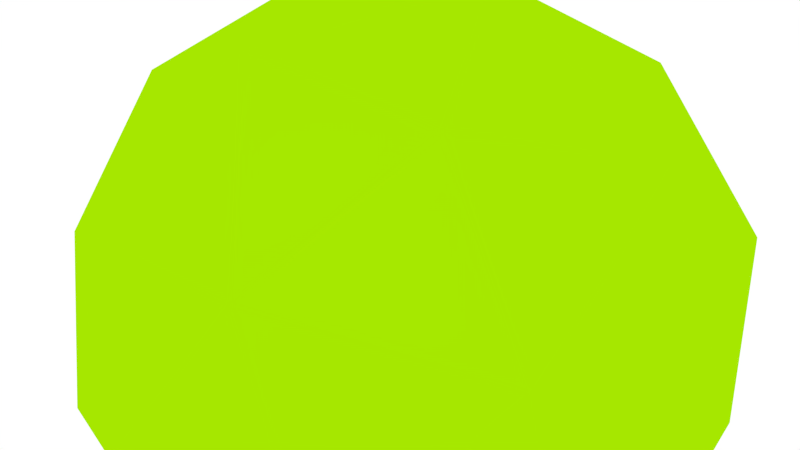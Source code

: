# Source: utfs.blend  (saved by Blender 2.63.0; exported with 4.5.12 LTS)
import bpy
from mathutils import Matrix  # noqa: F401  (used for matrix-valued properties, if any)

bpy.ops.wm.read_factory_settings(use_empty=True)
scene = bpy.context.scene
scene.name = 'Scene'

# ---- collections
col_collection_1 = bpy.data.collections.new('Collection 1'); scene.collection.children.link(col_collection_1)

# ---- materials (node trees are filled in below, after node groups)
mat_material = bpy.data.materials.new('Material')
mat_material.alpha_threshold = 0.0
mat_material.use_transparent_shadow = False
mat_material.diffuse_color = (0.3814, 0.8, 0.0, 1.0)
mat_material.specular_color = (0.0, 0.1648, 1.0)
mat_material.roughness = 0.5
mat_material.line_color = (0.0, 0.0, 0.0, 0.5323)
mat_material_001 = bpy.data.materials.new('Material.001')
mat_material_001.alpha_threshold = 0.0
mat_material_001.use_transparent_shadow = False
mat_material_001.diffuse_color = (0.8, 0.3987, 0.0, 1.0)
mat_material_001.roughness = 0.5
mat_material_001.line_color = (0.0, 0.0, 0.0, 1.0)
mat_material_002 = bpy.data.materials.new('Material.002')
mat_material_002.alpha_threshold = 0.0
mat_material_002.use_transparent_shadow = False
mat_material_002.diffuse_color = (0.4398, 0.9873, 1.0, 1.0)
mat_material_002.roughness = 0.5
mat_material_002.specular_intensity = 0.7823
mat_material_002.line_color = (0.0, 0.0, 0.0, 1.0)

# ---- material node trees

# ---- world
world_world = bpy.data.worlds.new('World'); scene.world = world_world
world_world.color = (1.0, 1.0, 1.0)
world_world.use_sun_shadow = False
world_world.sun_shadow_jitter_overblur = 0.0
world_world.cycles.sampling_method = 'MANUAL'
world_world.cycles.sample_map_resolution = 256

# ---- cameras
cam_camera = bpy.data.cameras.new('Camera')
cam_camera.clip_end = 100.0
cam_camera.lens = 35.0
cam_camera.sensor_width = 32.0
cam_camera.sensor_height = 18.0
cam_camera.ortho_scale = 7.314
cam_camera.dof.focus_distance = 0.0
cam_camera.dof.aperture_fstop = 128.0

# ---- lights
light_lamp = bpy.data.lights.new('Lamp', 'POINT')
light_lamp.transmission_factor = 0.0
light_lamp.cutoff_distance = 30.0
light_lamp.energy = 100.0
light_lamp.shadow_buffer_clip_start = 1.001
light_lamp.shadow_soft_size = 1.0
light_lamp.shadow_maximum_resolution = 0.006
light_lamp.use_absolute_resolution = True
light_lamp.cycles.use_multiple_importance_sampling = False

# ---- meshes
me_icosphere = bpy.data.meshes.new('Icosphere')
me_icosphere.from_pydata([(0.0, 0.0, -1.0), (0.7236, -0.5257, -0.4472), (-0.2764, -0.8506, -0.4472), (-0.8944, 0.0, -0.4472), (-0.2764, 0.8506, -0.4472), (0.7236, 0.5257, -0.4472), (0.2764, -0.8506, 0.4472), (-0.7236, -0.5257, 0.4472), (-0.7236, 0.5257, 0.4472), (0.2764, 0.8506, 0.4472), (0.8944, 0.0, 0.4472), (0.0, 0.0, 1.0), (0.4253, -0.309, -0.8507), (0.2629, -0.809, -0.5257), (-0.1625, -0.5, -0.8507), (0.4253, 0.309, -0.8507), (0.8506, 0.0, -0.5257), (-0.6882, -0.5, -0.5257), (-0.5257, 0.0, -0.8507), (-0.6882, 0.5, -0.5257), (-0.1625, 0.5, -0.8507), (0.2629, 0.809, -0.5257), (0.9511, 0.309, 0.0), (0.9511, -0.309, 0.0), (0.5878, -0.809, 0.0), (0.0, -1.0, 0.0), (-0.5878, -0.809, 0.0), (-0.9511, -0.309, 0.0), (-0.9511, 0.309, 0.0), (-0.5878, 0.809, 0.0), (0.0, 1.0, 0.0), (0.5878, 0.809, 0.0), (0.6882, -0.5, 0.5257), (-0.2629, -0.809, 0.5257), (-0.8506, 0.0, 0.5257), (-0.2629, 0.809, 0.5257), (0.6882, 0.5, 0.5257), (0.5257, 0.0, 0.8507), (0.1625, -0.5, 0.8507), (-0.4253, -0.309, 0.8507), (-0.4253, 0.309, 0.8507), (0.1625, 0.5, 0.8507), (0.5745, -0.4174, -0.6489), (-0.00676, -0.8298, -0.4865), (-0.08123, -0.25, -0.9253), (0.5745, 0.4174, -0.6489), (0.7871, -0.2629, -0.4865), (-0.7913, -0.25, -0.4865), (-0.2629, 0.0, -0.9253), (-0.4823, 0.6753, -0.4865), (-0.08123, 0.25, -0.9253), (0.4932, 0.6674, -0.4865), (0.9227, 0.1545, 0.2236), (0.8373, -0.4174, -0.2236), (0.4321, -0.8298, 0.2236), (-0.1382, -0.9253, -0.2236), (-0.6557, -0.6674, 0.2236), (-0.9227, -0.1545, -0.2236), (-0.8373, 0.4174, 0.2236), (-0.4321, 0.8298, -0.2236), (0.1382, 0.9253, 0.2236), (0.6557, 0.6674, -0.2236), (0.4823, -0.6753, 0.4865), (-0.4932, -0.6674, 0.4865), (-0.7871, 0.2629, 0.4865), (0.00676, 0.8298, 0.4865), (0.7913, 0.25, 0.4865), (0.2629, 0.0, 0.9253), (0.2194, -0.6753, 0.6489), (-0.5745, -0.4174, 0.6489), (-0.5745, 0.4174, 0.6489), (0.2194, 0.6753, 0.6489), (0.2127, -0.1545, -0.9253), (0.4932, -0.6674, -0.4865), (-0.2194, -0.6753, -0.6489), (0.2127, 0.1545, -0.9253), (0.7871, 0.2629, -0.4865), (-0.4823, -0.6753, -0.4865), (-0.7101, 0.0, -0.6489), (-0.7913, 0.25, -0.4865), (-0.2194, 0.6753, -0.6489), (-0.00676, 0.8298, -0.4865), (0.8373, 0.4174, -0.2236), (0.9227, -0.1545, 0.2236), (0.6557, -0.6674, -0.2236), (0.1382, -0.9253, 0.2236), (-0.4321, -0.8298, -0.2236), (-0.8373, -0.4174, 0.2236), (-0.9227, 0.1545, -0.2236), (-0.6557, 0.6674, 0.2236), (-0.1382, 0.9253, -0.2236), (0.4321, 0.8298, 0.2236), (0.7913, -0.25, 0.4865), (0.00676, -0.8298, 0.4865), (-0.7871, -0.2629, 0.4865), (-0.4932, 0.6674, 0.4865), (0.4823, 0.6753, 0.4865), (0.7101, 0.0, 0.6489), (0.08123, -0.25, 0.9253), (-0.2127, -0.1545, 0.9253), (-0.2127, 0.1545, 0.9253), (0.08123, 0.25, 0.9253), (0.05021, -0.6545, -0.6882), (0.1314, -0.4045, -0.8507), (0.3441, -0.559, -0.6882), (0.638, 0.1545, -0.6882), (0.638, -0.1545, -0.6882), (0.4253, 0.0, -0.8507), (-0.607, -0.25, -0.6882), (-0.3441, -0.25, -0.8507), (-0.4253, -0.5, -0.6882), (-0.4253, 0.5, -0.6882), (-0.3441, 0.25, -0.8507), (-0.607, 0.25, -0.6882), (0.3441, 0.559, -0.6882), (0.1314, 0.4045, -0.8507), (0.05021, 0.6545, -0.6882), (0.9511, 0.0, 0.0), (0.9009, -0.1545, -0.2629), (0.9009, 0.1545, -0.2629), (0.2939, -0.9045, 0.0), (0.1314, -0.9045, -0.2629), (0.4253, -0.809, -0.2629), (-0.7694, -0.559, 0.0), (-0.8196, -0.4045, -0.2629), (-0.638, -0.6545, -0.2629), (-0.7694, 0.559, 0.0), (-0.638, 0.6545, -0.2629), (-0.8196, 0.4045, -0.2629), (0.2939, 0.9045, 0.0), (0.4253, 0.809, -0.2629), (0.1314, 0.9045, -0.2629), (0.638, -0.6545, 0.2629), (0.7694, -0.559, 0.0), (0.8196, -0.4045, 0.2629), (-0.4253, -0.809, 0.2629), (-0.2939, -0.9045, 0.0), (-0.1314, -0.9045, 0.2629), (-0.9009, 0.1545, 0.2629), (-0.9511, 0.0, 0.0), (-0.9009, -0.1545, 0.2629), (-0.1314, 0.9045, 0.2629), (-0.2939, 0.9045, 0.0), (-0.4253, 0.809, 0.2629), (0.8196, 0.4045, 0.2629), (0.7694, 0.559, 0.0), (0.638, 0.6545, 0.2629), (0.3441, -0.25, 0.8507), (0.4253, -0.5, 0.6882), (0.607, -0.25, 0.6882), (-0.1314, -0.4045, 0.8507), (-0.3441, -0.559, 0.6882), (-0.05021, -0.6545, 0.6882), (-0.4253, 0.0, 0.8507), (-0.638, 0.1545, 0.6882), (-0.638, -0.1545, 0.6882), (-0.1314, 0.4045, 0.8507), (-0.05021, 0.6545, 0.6882), (-0.3441, 0.559, 0.6882), (0.3441, 0.25, 0.8507), (0.607, 0.25, 0.6882), (0.4253, 0.5, 0.6882)], [], [(0, 72, 44), (1, 42, 46), (0, 44, 48), (0, 48, 50), (0, 50, 75), (1, 46, 53), (2, 43, 55), (3, 47, 57), (4, 49, 59), (5, 51, 61), (1, 53, 84), (2, 55, 86), (3, 57, 88), (4, 59, 90), (5, 61, 82), (6, 62, 68), (7, 63, 69), (8, 64, 70), (9, 65, 71), (10, 66, 97), (14, 102, 74), (14, 103, 102), (12, 42, 104), (16, 105, 76), (16, 106, 105), (12, 72, 107), (18, 108, 78), (18, 109, 108), (14, 74, 110), (20, 111, 80), (20, 112, 111), (18, 78, 113), (15, 114, 45), (15, 115, 114), (20, 80, 116), (23, 117, 83), (23, 118, 117), (16, 76, 119), (25, 120, 85), (25, 121, 120), (13, 73, 122), (27, 123, 87), (27, 124, 123), (17, 77, 125), (29, 126, 89), (29, 127, 126), (19, 79, 128), (31, 129, 91), (31, 130, 129), (21, 81, 131), (24, 132, 54), (24, 133, 132), (23, 83, 134), (26, 135, 56), (26, 136, 135), (25, 85, 137), (28, 138, 58), (28, 139, 138), (27, 87, 140), (30, 141, 60), (30, 142, 141), (29, 89, 143), (22, 144, 52), (22, 145, 144), (31, 91, 146), (38, 147, 98), (38, 148, 147), (32, 92, 149), (39, 150, 99), (39, 151, 150), (33, 93, 152), (40, 153, 100), (40, 154, 153), (34, 94, 155), (41, 156, 101), (41, 157, 156), (35, 95, 158), (37, 159, 67), (37, 160, 159), (36, 96, 161), (44, 103, 14), (44, 72, 103), (72, 12, 103), (46, 106, 16), (46, 42, 106), (42, 12, 106), (48, 109, 18), (48, 44, 109), (44, 14, 109), (50, 112, 20), (50, 48, 112), (48, 18, 112), (75, 115, 15), (75, 50, 115), (50, 20, 115), (53, 118, 23), (53, 46, 118), (46, 16, 118), (55, 121, 25), (55, 43, 121), (43, 13, 121), (57, 124, 27), (57, 47, 124), (47, 17, 124), (59, 127, 29), (59, 49, 127), (49, 19, 127), (61, 130, 31), (61, 51, 130), (51, 21, 130), (84, 133, 24), (84, 53, 133), (53, 23, 133), (86, 136, 26), (86, 55, 136), (55, 25, 136), (88, 139, 28), (88, 57, 139), (57, 27, 139), (90, 142, 30), (90, 59, 142), (59, 29, 142), (82, 145, 22), (82, 61, 145), (61, 31, 145), (68, 148, 38), (68, 62, 148), (62, 32, 148), (69, 151, 39), (69, 63, 151), (63, 33, 151), (70, 154, 40), (70, 64, 154), (64, 34, 154), (71, 157, 41), (71, 65, 157), (65, 35, 157), (97, 160, 37), (97, 66, 160), (66, 36, 160), (74, 43, 2), (74, 102, 43), (102, 13, 43), (102, 104, 13), (102, 103, 104), (103, 12, 104), (104, 73, 13), (104, 42, 73), (42, 1, 73), (76, 45, 5), (76, 105, 45), (105, 15, 45), (105, 107, 15), (105, 106, 107), (106, 12, 107), (107, 75, 15), (107, 72, 75), (72, 0, 75), (78, 47, 3), (78, 108, 47), (108, 17, 47), (108, 110, 17), (108, 109, 110), (109, 14, 110), (110, 77, 17), (110, 74, 77), (74, 2, 77), (80, 49, 4), (80, 111, 49), (111, 19, 49), (111, 113, 19), (111, 112, 113), (112, 18, 113), (113, 79, 19), (113, 78, 79), (78, 3, 79), (45, 51, 5), (45, 114, 51), (114, 21, 51), (114, 116, 21), (114, 115, 116), (115, 20, 116), (116, 81, 21), (116, 80, 81), (80, 4, 81), (83, 52, 10), (83, 117, 52), (117, 22, 52), (117, 119, 22), (117, 118, 119), (118, 16, 119), (119, 82, 22), (119, 76, 82), (76, 5, 82), (85, 54, 6), (85, 120, 54), (120, 24, 54), (120, 122, 24), (120, 121, 122), (121, 13, 122), (122, 84, 24), (122, 73, 84), (73, 1, 84), (87, 56, 7), (87, 123, 56), (123, 26, 56), (123, 125, 26), (123, 124, 125), (124, 17, 125), (125, 86, 26), (125, 77, 86), (77, 2, 86), (89, 58, 8), (89, 126, 58), (126, 28, 58), (126, 128, 28), (126, 127, 128), (127, 19, 128), (128, 88, 28), (128, 79, 88), (79, 3, 88), (91, 60, 9), (91, 129, 60), (129, 30, 60), (129, 131, 30), (129, 130, 131), (130, 21, 131), (131, 90, 30), (131, 81, 90), (81, 4, 90), (54, 62, 6), (54, 132, 62), (132, 32, 62), (132, 134, 32), (132, 133, 134), (133, 23, 134), (134, 92, 32), (134, 83, 92), (83, 10, 92), (56, 63, 7), (56, 135, 63), (135, 33, 63), (135, 137, 33), (135, 136, 137), (136, 25, 137), (137, 93, 33), (137, 85, 93), (85, 6, 93), (58, 64, 8), (58, 138, 64), (138, 34, 64), (138, 140, 34), (138, 139, 140), (139, 27, 140), (140, 94, 34), (140, 87, 94), (87, 7, 94), (60, 65, 9), (60, 141, 65), (141, 35, 65), (141, 143, 35), (141, 142, 143), (142, 29, 143), (143, 95, 35), (143, 89, 95), (89, 8, 95), (52, 66, 10), (52, 144, 66), (144, 36, 66), (144, 146, 36), (144, 145, 146), (145, 31, 146), (146, 96, 36), (146, 91, 96), (91, 9, 96), (98, 67, 11), (98, 147, 67), (147, 37, 67), (147, 149, 37), (147, 148, 149), (148, 32, 149), (149, 97, 37), (149, 92, 97), (92, 10, 97), (99, 98, 11), (99, 150, 98), (150, 38, 98), (150, 152, 38), (150, 151, 152), (151, 33, 152), (152, 68, 38), (152, 93, 68), (93, 6, 68), (100, 99, 11), (100, 153, 99), (153, 39, 99), (153, 155, 39), (153, 154, 155), (154, 34, 155), (155, 69, 39), (155, 94, 69), (94, 7, 69), (101, 100, 11), (101, 156, 100), (156, 40, 100), (156, 158, 40), (156, 157, 158), (157, 35, 158), (158, 70, 40), (158, 95, 70), (95, 8, 70), (67, 101, 11), (67, 159, 101), (159, 41, 101), (159, 161, 41), (159, 160, 161), (160, 36, 161), (161, 71, 41), (161, 96, 71), (96, 9, 71)])
me_icosphere.materials.append(mat_material)
me_icosphere.use_remesh_preserve_volume = False
me_icosphere.use_remesh_preserve_attributes = False
me_icosphere.use_mirror_vertex_groups = False
me_icosphere.update()
me_cube_001 = bpy.data.meshes.new('Cube.001')
me_cube_001.from_pydata([(-1.064, -1.0, -1.0), (-1.064, 1.0, -1.0), (0.9363, 1.0, -1.0), (0.9363, -1.0, -1.0), (-1.064, -1.0, 1.0), (-1.064, 1.0, 1.0), (0.9363, 1.0, 1.0), (0.9363, -1.0, 1.0), (-1.064, 0.0, 1.0), (-1.064, 1.0, 0.0), (-1.064, 0.0, -1.0), (-1.064, -1.0, 0.0), (-0.06371, 1.0, 1.0), (0.9363, 1.0, 0.0), (-0.06371, 1.0, -1.0), (0.9363, 0.0, 1.0), (0.9363, -1.0, 0.0), (0.9363, 0.0, -1.0), (-0.06371, -1.0, 1.0), (-0.06371, -1.0, -1.0), (-1.064, 0.0, 0.0), (-0.06371, 1.0, 0.0), (0.9363, 0.0, 0.0), (-0.06371, -1.0, 0.0), (-0.06371, 0.0, -1.0), (-0.06371, 0.0, 1.0), (-1.064, 0.5, 1.0), (-1.064, 1.0, -0.5), (-1.064, -0.5, -1.0), (-1.064, -1.0, 0.5), (0.4363, 1.0, 1.0), (0.9363, 1.0, -0.5), (-0.5637, 1.0, -1.0), (0.9363, -0.5, 1.0), (0.9363, -1.0, -0.5), (0.9363, 0.5, -1.0), (-0.5637, -1.0, 1.0), (0.4363, -1.0, -1.0), (-1.064, -0.5, 1.0), (-1.064, 1.0, 0.5), (-1.064, 0.5, -1.0), (-1.064, -1.0, -0.5), (-0.5637, 1.0, 1.0), (0.9363, 1.0, 0.5), (0.4363, 1.0, -1.0), (0.9363, 0.5, 1.0), (0.9363, -1.0, 0.5), (0.9363, -0.5, -1.0), (0.4363, -1.0, 1.0), (-0.5637, -1.0, -1.0), (-1.064, 0.0, -0.5), (-1.064, 0.0, 0.5), (-1.064, -0.5, 0.0), (-1.064, 0.5, 0.0), (-0.06371, 1.0, -0.5), (-0.06371, 1.0, 0.5), (-0.5637, 1.0, 0.0), (0.4363, 1.0, 0.0), (0.9363, 0.0, -0.5), (0.9363, 0.0, 0.5), (0.9363, 0.5, 0.0), (0.9363, -0.5, 0.0), (-0.06371, -1.0, -0.5), (-0.06371, -1.0, 0.5), (0.4363, -1.0, 0.0), (-0.5637, -1.0, 0.0), (0.4363, 0.0, -1.0), (-0.5637, 0.0, -1.0), (-0.06371, -0.5, -1.0), (-0.06371, 0.5, -1.0), (-0.5637, 0.0, 1.0), (0.4363, 0.0, 1.0), (-0.06371, -0.5, 1.0), (-0.06371, 0.5, 1.0), (-1.064, 0.5, -0.5), (0.4363, 1.0, -0.5), (0.9363, -0.5, -0.5), (-0.5637, -1.0, -0.5), (0.4363, 0.5, -1.0), (-0.5637, 0.5, 1.0), (-1.064, -0.5, -0.5), (-1.064, -0.5, 0.5), (-1.064, 0.5, 0.5), (-0.5637, 1.0, -0.5), (-0.5637, 1.0, 0.5), (0.4363, 1.0, 0.5), (0.9363, 0.5, -0.5), (0.9363, 0.5, 0.5), (0.9363, -0.5, 0.5), (0.4363, -1.0, -0.5), (0.4363, -1.0, 0.5), (-0.5637, -1.0, 0.5), (0.4363, -0.5, -1.0), (-0.5637, -0.5, -1.0), (-0.5637, 0.5, -1.0), (-0.5637, -0.5, 1.0), (0.4363, -0.5, 1.0), (0.4363, 0.5, 1.0), (-1.064, 0.75, 1.0), (-1.064, 1.0, -0.75), (-1.064, -0.75, -1.0), (-1.064, -1.0, 0.75), (0.6863, 1.0, 1.0), (0.9363, 1.0, -0.75), (-0.8137, 1.0, -1.0), (0.9363, -0.75, 1.0), (0.9363, -1.0, -0.75), (0.9363, 0.75, -1.0), (-0.8137, -1.0, 1.0), (0.6863, -1.0, -1.0), (-1.064, -0.75, 1.0), (-1.064, 1.0, 0.75), (-1.064, 0.75, -1.0), (-1.064, -1.0, -0.75), (-0.8137, 1.0, 1.0), (0.9363, 1.0, 0.75), (0.6863, 1.0, -1.0), (0.9363, 0.75, 1.0), (0.9363, -1.0, 0.75), (0.9363, -0.75, -1.0), (0.6863, -1.0, 1.0), (-0.8137, -1.0, -1.0), (-1.064, 0.0, -0.75), (-1.064, 0.0, 0.75), (-1.064, -0.75, 0.0), (-1.064, 0.25, 0.0), (-0.06371, 1.0, -0.75), (-0.06371, 1.0, 0.75), (-0.8137, 1.0, 0.0), (0.1863, 1.0, 0.0), (0.9363, 0.0, -0.75), (0.9363, 0.0, 0.75), (0.9363, 0.75, 0.0), (0.9363, -0.25, 0.0), (-0.06371, -1.0, -0.75), (-0.06371, -1.0, 0.75), (0.6863, -1.0, 0.0), (-0.3137, -1.0, 0.0), (0.6863, 0.0, -1.0), (-0.8137, 0.0, -1.0), (-0.06371, -0.75, -1.0), (-0.06371, 0.25, -1.0), (-0.8137, 0.0, 1.0), (0.6863, 0.0, 1.0), (-0.06371, -0.75, 1.0), (-0.06371, 0.25, 1.0), (-1.064, 0.25, 1.0), (-1.064, 1.0, -0.25), (-1.064, -0.25, -1.0), (-1.064, -1.0, 0.25), (0.1863, 1.0, 1.0), (0.9363, 1.0, -0.25), (-0.3137, 1.0, -1.0), (0.9363, -0.25, 1.0), (0.9363, -1.0, -0.25), (0.9363, 0.25, -1.0), (-0.3137, -1.0, 1.0), (0.1863, -1.0, -1.0), (-1.064, -0.25, 1.0), (-1.064, 1.0, 0.25), (-1.064, 0.25, -1.0), (-1.064, -1.0, -0.25), (-0.3137, 1.0, 1.0), (0.9363, 1.0, 0.25), (0.1863, 1.0, -1.0), (0.9363, 0.25, 1.0), (0.9363, -1.0, 0.25), (0.9363, -0.25, -1.0), (0.1863, -1.0, 1.0), (-0.3137, -1.0, -1.0), (-1.064, 0.0, -0.25), (-1.064, 0.0, 0.25), (-1.064, -0.25, 0.0), (-1.064, 0.75, 0.0), (-0.06371, 1.0, -0.25), (-0.06371, 1.0, 0.25), (-0.3137, 1.0, 0.0), (0.6863, 1.0, 0.0), (0.9363, 0.0, -0.25), (0.9363, 0.0, 0.25), (0.9363, 0.25, 0.0), (0.9363, -0.75, 0.0), (-0.06371, -1.0, -0.25), (-0.06371, -1.0, 0.25), (0.1863, -1.0, 0.0), (-0.8137, -1.0, 0.0), (0.1863, 0.0, -1.0), (-0.3137, 0.0, -1.0), (-0.06371, -0.25, -1.0), (-0.06371, 0.75, -1.0), (-0.3137, 0.0, 1.0), (0.1863, 0.0, 1.0), (-0.06371, -0.25, 1.0), (-0.06371, 0.75, 1.0), (-1.064, 0.5, -0.75), (-1.064, 0.5, -0.25), (-1.064, 0.25, -0.5), (-1.064, 0.75, -0.5), (0.4363, 1.0, -0.75), (0.4363, 1.0, -0.25), (0.1863, 1.0, -0.5), (0.6863, 1.0, -0.5), (0.9363, -0.5, -0.75), (0.9363, -0.5, -0.25), (0.9363, -0.25, -0.5), (0.9363, -0.75, -0.5), (-0.5637, -1.0, -0.75), (-0.5637, -1.0, -0.25), (-0.3137, -1.0, -0.5), (-0.8137, -1.0, -0.5), (0.6863, 0.5, -1.0), (0.1863, 0.5, -1.0), (0.4363, 0.25, -1.0), (0.4363, 0.75, -1.0), (-0.8137, 0.5, 1.0), (-0.3137, 0.5, 1.0), (-0.5637, 0.25, 1.0), (-0.5637, 0.75, 1.0), (-1.064, -0.5, -0.75), (-1.064, -0.5, -0.25), (-1.064, -0.75, -0.5), (-1.064, -0.25, -0.5), (-1.064, -0.5, 0.25), (-1.064, -0.5, 0.75), (-1.064, -0.75, 0.5), (-1.064, -0.25, 0.5), (-1.064, 0.5, 0.25), (-1.064, 0.5, 0.75), (-1.064, 0.25, 0.5), (-1.064, 0.75, 0.5), (-0.5637, 1.0, -0.75), (-0.5637, 1.0, -0.25), (-0.8137, 1.0, -0.5), (-0.3137, 1.0, -0.5), (-0.5637, 1.0, 0.25), (-0.5637, 1.0, 0.75), (-0.8137, 1.0, 0.5), (-0.3137, 1.0, 0.5), (0.4363, 1.0, 0.25), (0.4363, 1.0, 0.75), (0.1863, 1.0, 0.5), (0.6863, 1.0, 0.5), (0.9363, 0.5, -0.75), (0.9363, 0.5, -0.25), (0.9363, 0.75, -0.5), (0.9363, 0.25, -0.5), (0.9363, 0.5, 0.25), (0.9363, 0.5, 0.75), (0.9363, 0.75, 0.5), (0.9363, 0.25, 0.5), (0.9363, -0.5, 0.25), (0.9363, -0.5, 0.75), (0.9363, -0.25, 0.5), (0.9363, -0.75, 0.5), (0.4363, -1.0, -0.75), (0.4363, -1.0, -0.25), (0.6863, -1.0, -0.5), (0.1863, -1.0, -0.5), (0.4363, -1.0, 0.25), (0.4363, -1.0, 0.75), (0.6863, -1.0, 0.5), (0.1863, -1.0, 0.5), (-0.5637, -1.0, 0.25), (-0.5637, -1.0, 0.75), (-0.3137, -1.0, 0.5), (-0.8137, -1.0, 0.5), (0.6863, -0.5, -1.0), (0.1863, -0.5, -1.0), (0.4363, -0.75, -1.0), (0.4363, -0.25, -1.0), (-0.3137, -0.5, -1.0), (-0.8137, -0.5, -1.0), (-0.5637, -0.75, -1.0), (-0.5637, -0.25, -1.0), (-0.3137, 0.5, -1.0), (-0.8137, 0.5, -1.0), (-0.5637, 0.25, -1.0), (-0.5637, 0.75, -1.0), (-0.8137, -0.5, 1.0), (-0.3137, -0.5, 1.0), (-0.5637, -0.75, 1.0), (-0.5637, -0.25, 1.0), (0.1863, -0.5, 1.0), (0.6863, -0.5, 1.0), (0.4363, -0.75, 1.0), (0.4363, -0.25, 1.0), (0.1863, 0.5, 1.0), (0.6863, 0.5, 1.0), (0.4363, 0.25, 1.0), (0.4363, 0.75, 1.0), (-1.064, 0.75, -0.75), (0.6863, 1.0, -0.75), (0.9363, -0.75, -0.75), (-0.8137, -1.0, -0.75), (0.6863, 0.75, -1.0), (-0.8137, 0.75, 1.0), (-1.064, -0.25, -0.75), (-1.064, -0.25, 0.25), (-1.064, 0.75, 0.25), (-0.3137, 1.0, -0.75), (-0.3137, 1.0, 0.25), (0.6863, 1.0, 0.25), (0.9363, 0.25, -0.75), (0.9363, 0.25, 0.25), (0.9363, -0.75, 0.25), (0.1863, -1.0, -0.75), (0.1863, -1.0, 0.25), (-0.8137, -1.0, 0.25), (0.6863, -0.25, -1.0), (-0.3137, -0.25, -1.0), (-0.3137, 0.75, -1.0), (-0.8137, -0.25, 1.0), (0.1863, -0.25, 1.0), (0.1863, 0.75, 1.0), (-1.064, 0.25, -0.75), (-1.064, 0.25, -0.25), (-1.064, 0.75, -0.25), (0.1863, 1.0, -0.75), (0.1863, 1.0, -0.25), (0.6863, 1.0, -0.25), (0.9363, -0.25, -0.75), (0.9363, -0.25, -0.25), (0.9363, -0.75, -0.25), (-0.3137, -1.0, -0.75), (-0.3137, -1.0, -0.25), (-0.8137, -1.0, -0.25), (0.6863, 0.25, -1.0), (0.1863, 0.25, -1.0), (0.1863, 0.75, -1.0), (-0.8137, 0.25, 1.0), (-0.3137, 0.25, 1.0), (-0.3137, 0.75, 1.0), (-1.064, -0.75, -0.75), (-1.064, -0.75, -0.25), (-1.064, -0.25, -0.25), (-1.064, -0.75, 0.25), (-1.064, -0.75, 0.75), (-1.064, -0.25, 0.75), (-1.064, 0.25, 0.25), (-1.064, 0.25, 0.75), (-1.064, 0.75, 0.75), (-0.8137, 1.0, -0.75), (-0.8137, 1.0, -0.25), (-0.3137, 1.0, -0.25), (-0.8137, 1.0, 0.25), (-0.8137, 1.0, 0.75), (-0.3137, 1.0, 0.75), (0.1863, 1.0, 0.25), (0.1863, 1.0, 0.75), (0.6863, 1.0, 0.75), (0.9363, 0.75, -0.75), (0.9363, 0.75, -0.25), (0.9363, 0.25, -0.25), (0.9363, 0.75, 0.25), (0.9363, 0.75, 0.75), (0.9363, 0.25, 0.75), (0.9363, -0.25, 0.25), (0.9363, -0.25, 0.75), (0.9363, -0.75, 0.75), (0.6863, -1.0, -0.75), (0.6863, -1.0, -0.25), (0.1863, -1.0, -0.25), (0.6863, -1.0, 0.25), (0.6863, -1.0, 0.75), (0.1863, -1.0, 0.75), (-0.3137, -1.0, 0.25), (-0.3137, -1.0, 0.75), (-0.8137, -1.0, 0.75), (0.6863, -0.75, -1.0), (0.1863, -0.75, -1.0), (0.1863, -0.25, -1.0), (-0.3137, -0.75, -1.0), (-0.8137, -0.75, -1.0), (-0.8137, -0.25, -1.0), (-0.3137, 0.25, -1.0), (-0.8137, 0.25, -1.0), (-0.8137, 0.75, -1.0), (-0.8137, -0.75, 1.0), (-0.3137, -0.75, 1.0), (-0.3137, -0.25, 1.0), (0.1863, -0.75, 1.0), (0.6863, -0.75, 1.0), (0.6863, -0.25, 1.0), (0.1863, 0.25, 1.0), (0.6863, 0.25, 1.0), (0.6863, 0.75, 1.0)], [], [(290, 99, 1, 112), (291, 103, 2, 116), (292, 106, 3, 119), (293, 113, 0, 121), (294, 116, 2, 107), (295, 114, 5, 98), (296, 122, 10, 148), (297, 171, 20, 172), (298, 159, 9, 173), (299, 126, 14, 152), (300, 175, 21, 176), (301, 163, 13, 177), (302, 130, 17, 155), (303, 179, 22, 180), (304, 166, 16, 181), (305, 134, 19, 157), (306, 183, 23, 184), (307, 149, 11, 185), (308, 138, 17, 167), (309, 187, 24, 188), (310, 152, 14, 189), (311, 142, 8, 158), (312, 191, 25, 192), (313, 150, 12, 193), (314, 194, 40, 160), (315, 195, 74, 196), (316, 147, 27, 197), (317, 198, 44, 164), (318, 199, 75, 200), (319, 151, 31, 201), (320, 202, 47, 167), (321, 203, 76, 204), (322, 154, 34, 205), (323, 206, 49, 169), (324, 207, 77, 208), (325, 161, 41, 209), (326, 210, 35, 155), (327, 211, 78, 212), (328, 164, 44, 213), (329, 214, 26, 146), (330, 215, 79, 216), (331, 162, 42, 217), (332, 218, 28, 100), (333, 219, 80, 220), (334, 170, 50, 221), (335, 222, 52, 124), (336, 223, 81, 224), (337, 123, 51, 225), (338, 226, 53, 125), (339, 227, 82, 228), (340, 111, 39, 229), (341, 230, 32, 104), (342, 231, 83, 232), (343, 174, 54, 233), (344, 234, 56, 128), (345, 235, 84, 236), (346, 127, 55, 237), (347, 238, 57, 129), (348, 239, 85, 240), (349, 115, 43, 241), (350, 242, 35, 107), (351, 243, 86, 244), (352, 178, 58, 245), (353, 246, 60, 132), (354, 247, 87, 248), (355, 131, 59, 249), (356, 250, 61, 133), (357, 251, 88, 252), (358, 118, 46, 253), (359, 254, 37, 109), (360, 255, 89, 256), (361, 182, 62, 257), (362, 258, 64, 136), (363, 259, 90, 260), (364, 135, 63, 261), (365, 262, 65, 137), (366, 263, 91, 264), (367, 101, 29, 265), (368, 266, 47, 119), (369, 267, 92, 268), (370, 186, 66, 269), (371, 270, 68, 140), (372, 271, 93, 272), (373, 139, 67, 273), (374, 274, 69, 141), (375, 275, 94, 276), (376, 104, 32, 277), (377, 278, 38, 110), (378, 279, 95, 280), (379, 190, 70, 281), (380, 282, 72, 144), (381, 283, 96, 284), (382, 143, 71, 285), (383, 286, 73, 145), (384, 287, 97, 288), (385, 102, 30, 289), (194, 290, 112, 40), (74, 197, 290, 194), (197, 27, 99, 290), (198, 291, 116, 44), (75, 201, 291, 198), (201, 31, 103, 291), (202, 292, 119, 47), (76, 205, 292, 202), (205, 34, 106, 292), (206, 293, 121, 49), (77, 209, 293, 206), (209, 41, 113, 293), (210, 294, 107, 35), (78, 213, 294, 210), (213, 44, 116, 294), (214, 295, 98, 26), (79, 217, 295, 214), (217, 42, 114, 295), (218, 296, 148, 28), (80, 221, 296, 218), (221, 50, 122, 296), (222, 297, 172, 52), (81, 225, 297, 222), (225, 51, 171, 297), (226, 298, 173, 53), (82, 229, 298, 226), (229, 39, 159, 298), (230, 299, 152, 32), (83, 233, 299, 230), (233, 54, 126, 299), (234, 300, 176, 56), (84, 237, 300, 234), (237, 55, 175, 300), (238, 301, 177, 57), (85, 241, 301, 238), (241, 43, 163, 301), (242, 302, 155, 35), (86, 245, 302, 242), (245, 58, 130, 302), (246, 303, 180, 60), (87, 249, 303, 246), (249, 59, 179, 303), (250, 304, 181, 61), (88, 253, 304, 250), (253, 46, 166, 304), (254, 305, 157, 37), (89, 257, 305, 254), (257, 62, 134, 305), (258, 306, 184, 64), (90, 261, 306, 258), (261, 63, 183, 306), (262, 307, 185, 65), (91, 265, 307, 262), (265, 29, 149, 307), (266, 308, 167, 47), (92, 269, 308, 266), (269, 66, 138, 308), (270, 309, 188, 68), (93, 273, 309, 270), (273, 67, 187, 309), (274, 310, 189, 69), (94, 277, 310, 274), (277, 32, 152, 310), (278, 311, 158, 38), (95, 281, 311, 278), (281, 70, 142, 311), (282, 312, 192, 72), (96, 285, 312, 282), (285, 71, 191, 312), (286, 313, 193, 73), (97, 289, 313, 286), (289, 30, 150, 313), (122, 314, 160, 10), (50, 196, 314, 122), (196, 74, 194, 314), (170, 315, 196, 50), (20, 125, 315, 170), (125, 53, 195, 315), (195, 316, 197, 74), (53, 173, 316, 195), (173, 9, 147, 316), (126, 317, 164, 14), (54, 200, 317, 126), (200, 75, 198, 317), (174, 318, 200, 54), (21, 129, 318, 174), (129, 57, 199, 318), (199, 319, 201, 75), (57, 177, 319, 199), (177, 13, 151, 319), (130, 320, 167, 17), (58, 204, 320, 130), (204, 76, 202, 320), (178, 321, 204, 58), (22, 133, 321, 178), (133, 61, 203, 321), (203, 322, 205, 76), (61, 181, 322, 203), (181, 16, 154, 322), (134, 323, 169, 19), (62, 208, 323, 134), (208, 77, 206, 323), (182, 324, 208, 62), (23, 137, 324, 182), (137, 65, 207, 324), (207, 325, 209, 77), (65, 185, 325, 207), (185, 11, 161, 325), (138, 326, 155, 17), (66, 212, 326, 138), (212, 78, 210, 326), (186, 327, 212, 66), (24, 141, 327, 186), (141, 69, 211, 327), (211, 328, 213, 78), (69, 189, 328, 211), (189, 14, 164, 328), (142, 329, 146, 8), (70, 216, 329, 142), (216, 79, 214, 329), (190, 330, 216, 70), (25, 145, 330, 190), (145, 73, 215, 330), (215, 331, 217, 79), (73, 193, 331, 215), (193, 12, 162, 331), (113, 332, 100, 0), (41, 220, 332, 113), (220, 80, 218, 332), (161, 333, 220, 41), (11, 124, 333, 161), (124, 52, 219, 333), (219, 334, 221, 80), (52, 172, 334, 219), (172, 20, 170, 334), (149, 335, 124, 11), (29, 224, 335, 149), (224, 81, 222, 335), (101, 336, 224, 29), (4, 110, 336, 101), (110, 38, 223, 336), (223, 337, 225, 81), (38, 158, 337, 223), (158, 8, 123, 337), (171, 338, 125, 20), (51, 228, 338, 171), (228, 82, 226, 338), (123, 339, 228, 51), (8, 146, 339, 123), (146, 26, 227, 339), (227, 340, 229, 82), (26, 98, 340, 227), (98, 5, 111, 340), (99, 341, 104, 1), (27, 232, 341, 99), (232, 83, 230, 341), (147, 342, 232, 27), (9, 128, 342, 147), (128, 56, 231, 342), (231, 343, 233, 83), (56, 176, 343, 231), (176, 21, 174, 343), (159, 344, 128, 9), (39, 236, 344, 159), (236, 84, 234, 344), (111, 345, 236, 39), (5, 114, 345, 111), (114, 42, 235, 345), (235, 346, 237, 84), (42, 162, 346, 235), (162, 12, 127, 346), (175, 347, 129, 21), (55, 240, 347, 175), (240, 85, 238, 347), (127, 348, 240, 55), (12, 150, 348, 127), (150, 30, 239, 348), (239, 349, 241, 85), (30, 102, 349, 239), (102, 6, 115, 349), (103, 350, 107, 2), (31, 244, 350, 103), (244, 86, 242, 350), (151, 351, 244, 31), (13, 132, 351, 151), (132, 60, 243, 351), (243, 352, 245, 86), (60, 180, 352, 243), (180, 22, 178, 352), (163, 353, 132, 13), (43, 248, 353, 163), (248, 87, 246, 353), (115, 354, 248, 43), (6, 117, 354, 115), (117, 45, 247, 354), (247, 355, 249, 87), (45, 165, 355, 247), (165, 15, 131, 355), (179, 356, 133, 22), (59, 252, 356, 179), (252, 88, 250, 356), (131, 357, 252, 59), (15, 153, 357, 131), (153, 33, 251, 357), (251, 358, 253, 88), (33, 105, 358, 251), (105, 7, 118, 358), (106, 359, 109, 3), (34, 256, 359, 106), (256, 89, 254, 359), (154, 360, 256, 34), (16, 136, 360, 154), (136, 64, 255, 360), (255, 361, 257, 89), (64, 184, 361, 255), (184, 23, 182, 361), (166, 362, 136, 16), (46, 260, 362, 166), (260, 90, 258, 362), (118, 363, 260, 46), (7, 120, 363, 118), (120, 48, 259, 363), (259, 364, 261, 90), (48, 168, 364, 259), (168, 18, 135, 364), (183, 365, 137, 23), (63, 264, 365, 183), (264, 91, 262, 365), (135, 366, 264, 63), (18, 156, 366, 135), (156, 36, 263, 366), (263, 367, 265, 91), (36, 108, 367, 263), (108, 4, 101, 367), (109, 368, 119, 3), (37, 268, 368, 109), (268, 92, 266, 368), (157, 369, 268, 37), (19, 140, 369, 157), (140, 68, 267, 369), (267, 370, 269, 92), (68, 188, 370, 267), (188, 24, 186, 370), (169, 371, 140, 19), (49, 272, 371, 169), (272, 93, 270, 371), (121, 372, 272, 49), (0, 100, 372, 121), (100, 28, 271, 372), (271, 373, 273, 93), (28, 148, 373, 271), (148, 10, 139, 373), (187, 374, 141, 24), (67, 276, 374, 187), (276, 94, 274, 374), (139, 375, 276, 67), (10, 160, 375, 139), (160, 40, 275, 375), (275, 376, 277, 94), (40, 112, 376, 275), (112, 1, 104, 376), (108, 377, 110, 4), (36, 280, 377, 108), (280, 95, 278, 377), (156, 378, 280, 36), (18, 144, 378, 156), (144, 72, 279, 378), (279, 379, 281, 95), (72, 192, 379, 279), (192, 25, 190, 379), (168, 380, 144, 18), (48, 284, 380, 168), (284, 96, 282, 380), (120, 381, 284, 48), (7, 105, 381, 120), (105, 33, 283, 381), (283, 382, 285, 96), (33, 153, 382, 283), (153, 15, 143, 382), (191, 383, 145, 25), (71, 288, 383, 191), (288, 97, 286, 383), (143, 384, 288, 71), (15, 165, 384, 143), (165, 45, 287, 384), (287, 385, 289, 97), (45, 117, 385, 287), (117, 6, 102, 385)])
me_cube_001.materials.append(mat_material_001)
me_cube_001.use_remesh_preserve_volume = False
me_cube_001.use_remesh_preserve_attributes = False
me_cube_001.use_mirror_vertex_groups = False
me_cube_001.update()

# ---- curves / text
txt_text = bpy.data.curves.new('Text', 'FONT')
txt_text.dimensions = '2D'
txt_text.body = 'TheFutureSource.com'
txt_text.materials.append(mat_material_002)
txt_text.use_path_clamp = True
txt_text.bevel_resolution = 1
txt_text.extrude = 0.235
txt_text.bevel_depth = 0.0672
txt_text.size = 2.658
txt_text.underline_height = 0.348

# ---- objects
ob_icosphere = bpy.data.objects.new('Icosphere', me_icosphere)
ob_cube = bpy.data.objects.new('Cube', me_cube_001)
ob_text = bpy.data.objects.new('Text', txt_text)
ob_lamp = bpy.data.objects.new('Lamp', light_lamp)
ob_camera = bpy.data.objects.new('Camera', cam_camera)

# ---- transforms, parenting, visibility, modifiers, constraints
ob_icosphere.location = (10.83, 8.469, -30.44)
ob_icosphere.scale = (16.66, 16.66, 16.66)
ob_icosphere.color = (0.368, 1.0, 0.0, 1.0)
ob_icosphere.lineart.crease_threshold = 0.0
ob_cube.location = (11.3, 8.297, -24.6)
ob_cube.scale = (-11.83, 0.2718, 0.4071)
ob_cube.color = (0.0, 0.1291, 1.0, 1.0)
ob_cube.display_type = 'SOLID'
ob_cube.lineart.crease_threshold = 0.0
ob_text.location = (0.0, 9.251, -24.69)
ob_text.lineart.crease_threshold = 0.0
ob_lamp.location = (4.076, 1.005, 5.904)
ob_lamp.rotation_euler = (0.6503, 0.05522, 1.866)
ob_lamp.lock_rotations_4d = False
ob_lamp.empty_display_type = 'ARROWS'
ob_lamp.color = (0.0, 0.0, 0.0, 0.0)
ob_lamp.lineart.crease_threshold = 0.0
ob_camera.location = (7.481, -6.508, 11.32)
ob_camera.rotation_euler = (0.4313, -0.05633, -0.03556)
ob_camera.lock_rotations_4d = False
ob_camera.empty_display_type = 'ARROWS'
ob_camera.color = (0.0, 0.0, 0.0, 0.0)
ob_camera.display_type = 'WIRE'
ob_camera.lineart.crease_threshold = 0.0

# ---- collection membership
col_collection_1.objects.link(ob_icosphere)
col_collection_1.objects.link(ob_cube)
col_collection_1.objects.link(ob_text)
col_collection_1.objects.link(ob_lamp)
col_collection_1.objects.link(ob_camera)

# ---- scene / render settings (as saved in the file)
scene.camera = ob_camera
scene.frame_start = 1; scene.frame_end = 250; scene.frame_set(1)
scene.render.engine = 'BLENDER_EEVEE_NEXT'
scene.render.image_settings.color_mode = 'RGB'
scene.render.image_settings.compression = 90
scene.render.resolution_percentage = 50
scene.render.dither_intensity = 0.0
scene.render.bake_margin = 2
scene.render.bake_bias = 0.0
scene.cycles.use_denoising = False
scene.cycles.samples = 10
scene.cycles.sampling_pattern = 'TABULATED_SOBOL'
scene.cycles.light_sampling_threshold = 0.0
scene.cycles.use_adaptive_sampling = False
scene.cycles.use_light_tree = False
scene.cycles.blur_glossy = 0.0
scene.cycles.volume_bounces = 1
scene.cycles.pixel_filter_type = 'GAUSSIAN'
scene.cycles.sample_clamp_indirect = 0.0
scene.view_settings.view_transform = 'Standard'
bpy.context.view_layer.update()
